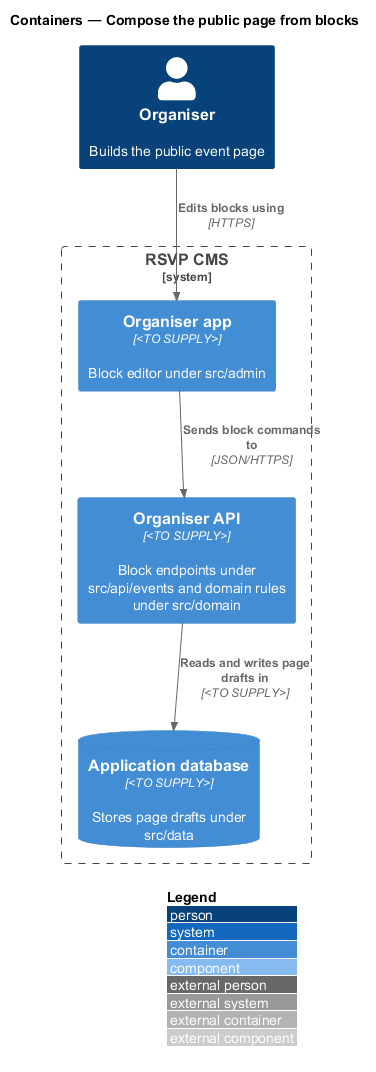

The diagram above was rendered by PlantUML. Its source (embedded in the PNG):
@startuml
!include <C4/C4_Component>
LAYOUT_WITH_LEGEND()
title Containers — Compose the public page from blocks

Person(organiser, "Organiser", "Builds the public event page")
System_Boundary(cms, "RSVP CMS") {
  Container(admin, "Organiser app", "<TO SUPPLY>", "Block editor under src/admin")
  Container(api, "Organiser API", "<TO SUPPLY>", "Block endpoints under src/api/events and domain rules under src/domain")
  ContainerDb(db, "Application database", "<TO SUPPLY>", "Stores page drafts under src/data")
}

Rel(organiser, admin, "Edits blocks using", "HTTPS")
Rel(admin, api, "Sends block commands to", "JSON/HTTPS")
Rel(api, db, "Reads and writes page drafts in", "<TO SUPPLY>")
@enduml